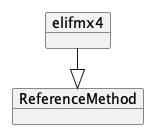

The diagram above was rendered by PlantUML. Its source (embedded in the PNG):
@startuml
!pragma layout elk
left to right direction

    object "elifmx4" as elifmx4 {
    }
    object "ReferenceMethod" as ReferenceMethod
    elifmx4 --|> ReferenceMethod

@enduml